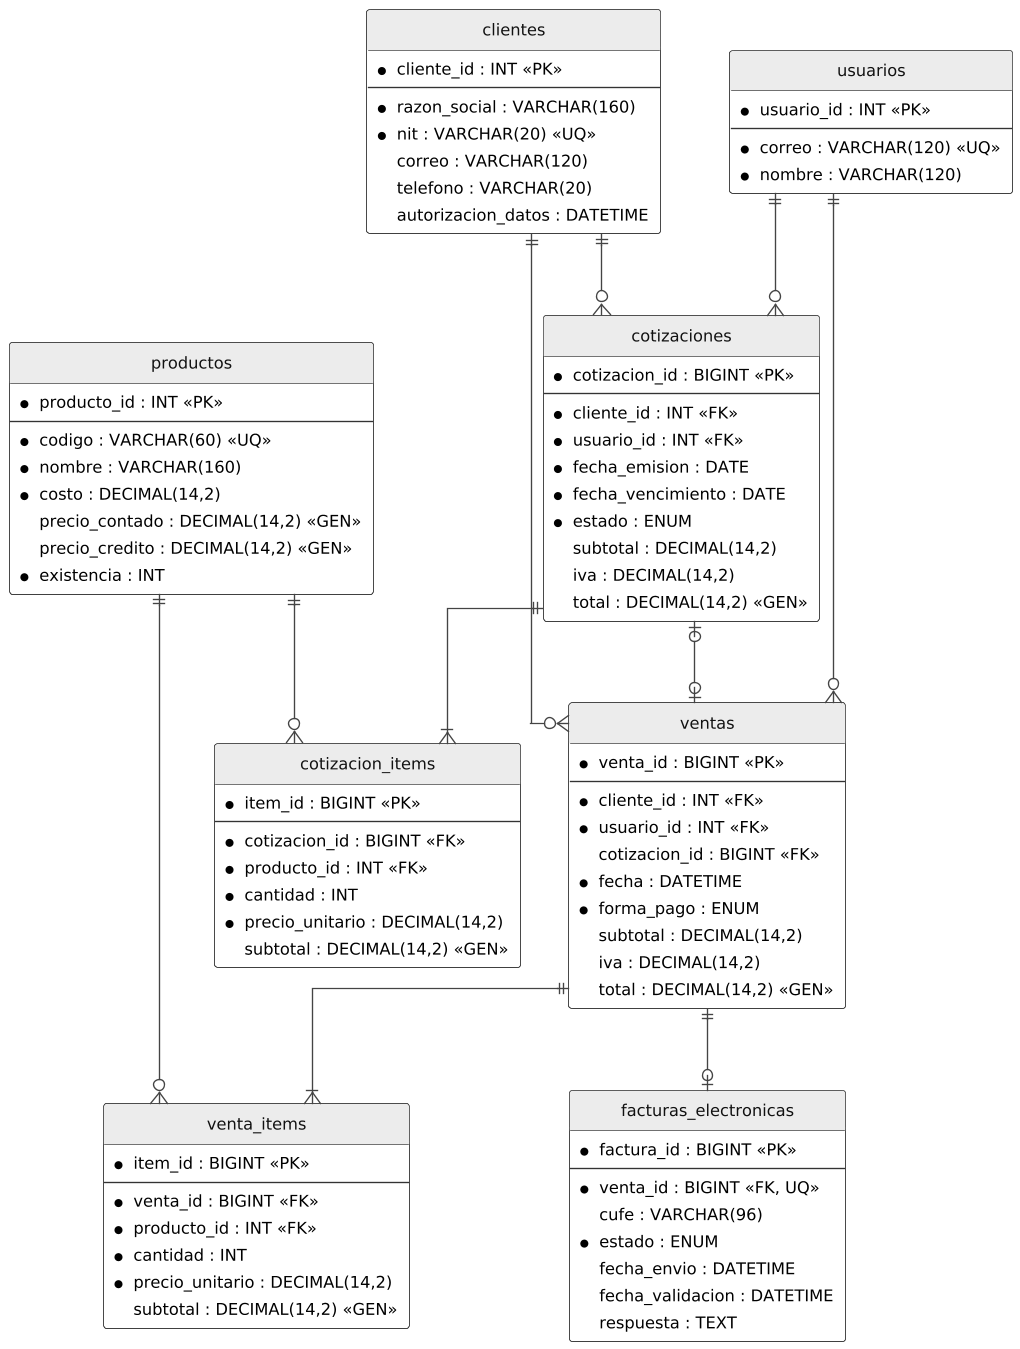

The diagram above was rendered by PlantUML. Its source (embedded in the PNG):
@startuml
!include comun.iuml
hide circle
skinparam linetype ortho

entity "clientes" as clientes {
  * cliente_id : INT <<PK>>
  --
  * razon_social : VARCHAR(160)
  * nit : VARCHAR(20) <<UQ>>
  correo : VARCHAR(120)
  telefono : VARCHAR(20)
  autorizacion_datos : DATETIME
}

entity "usuarios" as usuarios {
  * usuario_id : INT <<PK>>
  --
  * correo : VARCHAR(120) <<UQ>>
  * nombre : VARCHAR(120)
}

entity "productos" as productos {
  * producto_id : INT <<PK>>
  --
  * codigo : VARCHAR(60) <<UQ>>
  * nombre : VARCHAR(160)
  * costo : DECIMAL(14,2)
  precio_contado : DECIMAL(14,2) <<GEN>>
  precio_credito : DECIMAL(14,2) <<GEN>>
  * existencia : INT
}

entity "cotizaciones" as cotiz {
  * cotizacion_id : BIGINT <<PK>>
  --
  * cliente_id : INT <<FK>>
  * usuario_id : INT <<FK>>
  * fecha_emision : DATE
  * fecha_vencimiento : DATE
  * estado : ENUM
  subtotal : DECIMAL(14,2)
  iva : DECIMAL(14,2)
  total : DECIMAL(14,2) <<GEN>>
}

entity "cotizacion_items" as cotitems {
  * item_id : BIGINT <<PK>>
  --
  * cotizacion_id : BIGINT <<FK>>
  * producto_id : INT <<FK>>
  * cantidad : INT
  * precio_unitario : DECIMAL(14,2)
  subtotal : DECIMAL(14,2) <<GEN>>
}

entity "ventas" as ventas {
  * venta_id : BIGINT <<PK>>
  --
  * cliente_id : INT <<FK>>
  * usuario_id : INT <<FK>>
  cotizacion_id : BIGINT <<FK>>
  * fecha : DATETIME
  * forma_pago : ENUM
  subtotal : DECIMAL(14,2)
  iva : DECIMAL(14,2)
  total : DECIMAL(14,2) <<GEN>>
}

entity "venta_items" as venitems {
  * item_id : BIGINT <<PK>>
  --
  * venta_id : BIGINT <<FK>>
  * producto_id : INT <<FK>>
  * cantidad : INT
  * precio_unitario : DECIMAL(14,2)
  subtotal : DECIMAL(14,2) <<GEN>>
}

entity "facturas_electronicas" as facturas {
  * factura_id : BIGINT <<PK>>
  --
  * venta_id : BIGINT <<FK, UQ>>
  cufe : VARCHAR(96)
  * estado : ENUM
  fecha_envio : DATETIME
  fecha_validacion : DATETIME
  respuesta : TEXT
}
usuarios ||--o{ cotiz
usuarios ||--o{ ventas
clientes ||--o{ cotiz
clientes ||--o{ ventas
cotiz ||--|{ cotitems
cotiz |o--o| ventas
ventas ||--|{ venitems
ventas ||--o| facturas
productos ||--o{ cotitems
productos ||--o{ venitems
@enduml